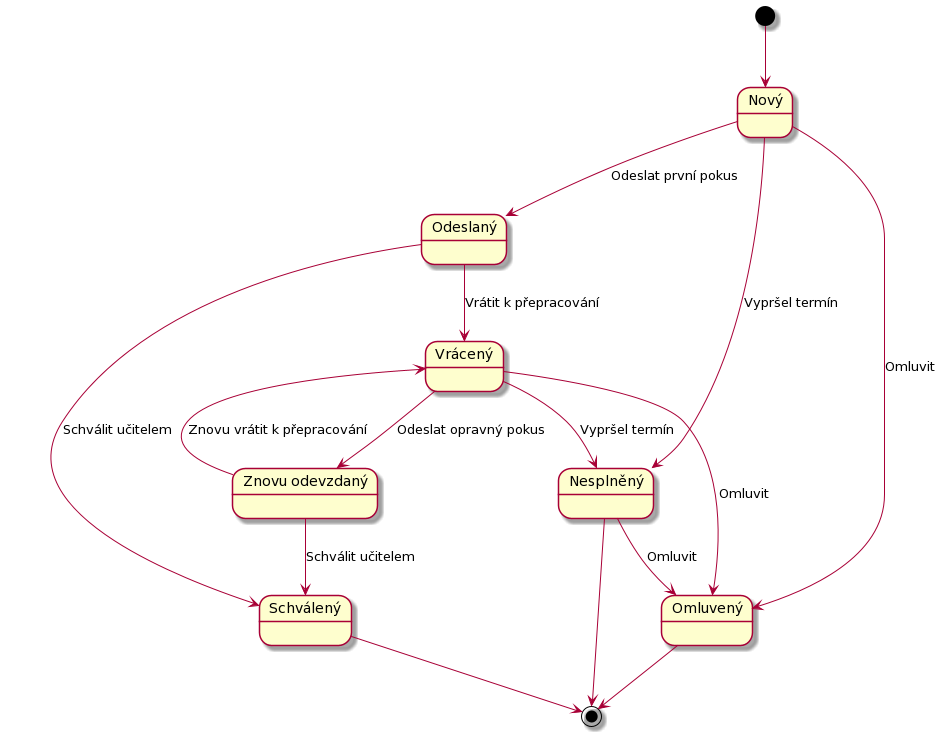

The diagram above was rendered by PlantUML. Its source (embedded in the PNG):
@startuml
State "Znovu odevzdaný" as Znovuodevzdaný
[*] --> Nový

Nový --> Odeslaný : Odeslat první pokus

Odeslaný --> Vrácený : Vrátit k přepracování

Vrácený --> Znovuodevzdaný : Odeslat opravný pokus

Znovuodevzdaný --> Schválený : Schválit učitelem

Znovuodevzdaný --> Vrácený : Znovu vrátit k přepracování

Odeslaný -> Schválený : Schválit učitelem

Nový --> Nesplněný : Vypršel termín

Vrácený --> Nesplněný : Vypršel termín

Nový --> Omluvený : Omluvit

Vrácený --> Omluvený : Omluvit

Nesplněný --> Omluvený : Omluvit

Nesplněný --> [*]

Schválený --> [*]

Omluvený --> [*]
@enduml